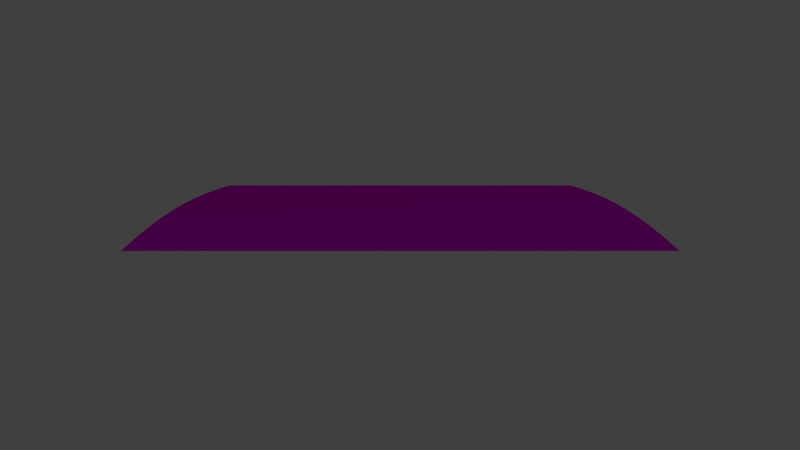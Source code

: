 # Source: track_ramp_top.blend  (saved by Blender 2.76.0; exported with 4.5.12 LTS)
import bpy
from mathutils import Matrix  # noqa: F401  (used for matrix-valued properties, if any)

bpy.ops.wm.read_factory_settings(use_empty=True)
scene = bpy.context.scene
scene.name = 'Scene'

# ---- collections
col_collection_1 = bpy.data.collections.new('Collection 1'); scene.collection.children.link(col_collection_1)

# ---- images (referenced by path relative to the original .blend; pixels are not part of the script)
import os
ASSET_DIR = os.environ.get("B2B_ASSET_DIR", "")  # directory of the original .blend (textures are referenced by path, not embedded)
HERE = os.path.dirname(os.path.abspath(__file__))  # packed textures are extracted next to this script under _unpacked/

def load_image(name, relpath, width, height, colorspace="sRGB"):
    """Load a texture the original file referenced (path relative to the .blend, or extracted next to this script)."""
    p = next((c for c in (os.path.join(HERE, relpath), os.path.join(ASSET_DIR, relpath)) if relpath and os.path.exists(c)), "")
    if p:
        img = bpy.data.images.load(p, check_existing=True)
        img.name = name
    else:  # same state as the original file: an image datablock whose file is absent (Cycles renders it pink)
        img = bpy.data.images.new(name, width, height)
        img.source = "FILE"
        img.filepath = "//" + (relpath or name)
    img.colorspace_settings.name = colorspace
    return img
img_grass_tga = load_image('grass.tga', 'grass.tga', 1024, 1024, 'sRGB')
img_pavement_tga = load_image('pavement.tga', 'pavement.tga', 1024, 1024, 'sRGB')

# ---- materials (node trees are filled in below, after node groups)
mat_grass = bpy.data.materials.new('grass')
mat_grass.alpha_threshold = 0.0
mat_grass.roughness = 0.5
mat_road = bpy.data.materials.new('road')
mat_road.alpha_threshold = 0.0
mat_road.roughness = 0.5

# ---- material node trees
mat_grass.use_nodes = True; mat_grass.node_tree.nodes.clear()
_N = mat_grass.node_tree.nodes; _L = mat_grass.node_tree.links
n0 = _N.new('ShaderNodeOutputMaterial'); n0.name = 'Material Output'; n0.location = (300, 300)
n1 = _N.new('ShaderNodeBsdfDiffuse'); n1.name = 'Diffuse BSDF'; n1.location = (10, 300)
n2 = _N.new('ShaderNodeTexImage'); n2.name = 'Image Texture'; n2.location = (-205, 284)
n2.width = 140
n2.image = img_grass_tga
_L.new(n1.outputs[0], n0.inputs[0])
_L.new(n2.outputs[0], n1.inputs[0])
n0.is_active_output = True
mat_road.use_nodes = True; mat_road.node_tree.nodes.clear()
_N = mat_road.node_tree.nodes; _L = mat_road.node_tree.links
n0 = _N.new('ShaderNodeBsdfDiffuse'); n0.name = 'Diffuse BSDF'; n0.location = (10, 300)
n1 = _N.new('ShaderNodeOutputMaterial'); n1.name = 'Material Output'; n1.location = (249, 295)
n2 = _N.new('ShaderNodeTexImage'); n2.name = 'Image Texture'; n2.location = (-347, 278)
n2.width = 258
n2.image = img_pavement_tga
_L.new(n0.outputs[0], n1.inputs[0])
_L.new(n2.outputs[0], n0.inputs[0])
n1.is_active_output = True

# ---- world
world_world = bpy.data.worlds.new('World'); scene.world = world_world
world_world.color = (0.05088, 0.05088, 0.05088)
world_world.use_sun_shadow = False
world_world.sun_shadow_jitter_overblur = 0.0
world_world.cycles.sampling_method = 'MANUAL'
world_world.cycles.sample_map_resolution = 256

# ---- cameras
cam_camera = bpy.data.cameras.new('Camera')
cam_camera.clip_end = 100.0
cam_camera.lens = 35.0
cam_camera.sensor_width = 32.0
cam_camera.sensor_height = 18.0
cam_camera.ortho_scale = 7.314
cam_camera.dof.focus_distance = 0.0

# ---- lights
light_lamp = bpy.data.lights.new('Lamp', 'POINT')
light_lamp.transmission_factor = 0.0
light_lamp.cutoff_distance = 30.0
light_lamp.energy = 100.0
light_lamp.shadow_buffer_clip_start = 1.001
light_lamp.shadow_soft_size = 0.1
light_lamp.shadow_maximum_resolution = 0.006
light_lamp.use_absolute_resolution = True
light_lamp.cycles.use_multiple_importance_sampling = False

# ---- meshes
me_plane_000 = bpy.data.meshes.new('Plane.000')
me_plane_000.from_pydata([(-1.0, -1.0, 0.9877), (1.0, -1.0, 1.0), (-1.0, 1.0, 0.9877), (1.0, 1.0, 1.0), (-3.0, -1.0, 0.9511), (-3.0, 1.0, 0.9511), (-5.0, -1.0, 0.891), (-5.0, 1.0, 0.891), (-7.0, -1.0, 0.809), (-7.0, 1.0, 0.809), (-9.0, -1.0, 0.7071), (-9.0, 1.0, 0.7071), (-11.0, -1.0, 0.5878), (-11.0, 1.0, 0.5878), (-13.0, -1.0, 0.454), (-13.0, 1.0, 0.454), (-15.0, -1.0, 0.309), (-15.0, 1.0, 0.309), (-17.0, -1.0, 0.1564), (-17.0, 1.0, 0.1564), (-19.0, -1.0, 0.0), (-19.0, 1.0, 0.0)], [], [(0, 1, 3, 2), (0, 2, 5, 4), (4, 5, 7, 6), (6, 7, 9, 8), (8, 9, 11, 10), (10, 11, 13, 12), (12, 13, 15, 14), (14, 15, 17, 16), (16, 17, 19, 18), (18, 19, 21, 20)])
_uv = me_plane_000.uv_layers.new(name='UVMap')
_uv.uv.foreach_set('vector', [0.9001, 3.167e-05, 1.0, 3.16e-05, 1.0, 0.09987, 0.9001, 0.09987, 0.9001, 3.167e-05, 0.9001, 0.09987, 0.8003, 0.09987, 0.8003, 3.176e-05, 0.8003, 3.176e-05, 0.8003, 0.09987, 0.7004, 0.09987, 0.7004, 3.186e-05, 0.7004, 3.186e-05, 0.7004, 0.09987, 0.6005, 0.09987, 0.6005, 3.192e-05, 0.6005, 3.192e-05, 0.6005, 0.09987, 0.5005, 0.09987, 0.5005, 3.198e-05, 0.5005, 3.198e-05, 0.5005, 0.09987, 0.4005, 0.09987, 0.4005, 3.201e-05, 0.4005, 3.201e-05, 0.4005, 0.09987, 0.3004, 0.09987, 0.3004, 3.204e-05, 0.3004, 3.204e-05, 0.3004, 0.09987, 0.2003, 0.09987, 0.2003, 3.206e-05, 0.2003, 3.206e-05, 0.2003, 0.09987, 0.1002, 0.09987, 0.1002, 3.203e-05, 0.1002, 3.203e-05, 0.1002, 0.09987, 3.16e-05, 0.09987, 3.169e-05, 3.205e-05])
me_plane_000.materials.append(mat_grass)
me_plane_000.use_remesh_preserve_volume = False
me_plane_000.use_remesh_preserve_attributes = False
me_plane_000.use_mirror_vertex_groups = False
me_plane_000.update()
me_plane_015 = bpy.data.meshes.new('Plane.015')
me_plane_015.from_pydata([(-1.0, -1.0, 0.9877), (1.0, -1.0, 1.0), (-1.0, 1.0, 0.9877), (1.0, 1.0, 1.0), (-3.0, -1.0, 0.9511), (-3.0, 1.0, 0.9511), (-5.0, -1.0, 0.891), (-5.0, 1.0, 0.891), (-7.0, -1.0, 0.809), (-7.0, 1.0, 0.809), (-9.0, -1.0, 0.7071), (-9.0, 1.0, 0.7071), (-11.0, -1.0, 0.5878), (-11.0, 1.0, 0.5878), (-13.0, -1.0, 0.454), (-13.0, 1.0, 0.454), (-15.0, -1.0, 0.309), (-15.0, 1.0, 0.309), (-17.0, -1.0, 0.1564), (-17.0, 1.0, 0.1564), (-19.0, -1.0, 0.0), (-19.0, 1.0, 0.0)], [], [(0, 1, 3, 2), (0, 2, 5, 4), (4, 5, 7, 6), (6, 7, 9, 8), (8, 9, 11, 10), (10, 11, 13, 12), (12, 13, 15, 14), (14, 15, 17, 16), (16, 17, 19, 18), (18, 19, 21, 20)])
_uv = me_plane_015.uv_layers.new(name='UVMap')
_uv.uv.foreach_set('vector', [0.9001, 3.167e-05, 1.0, 3.16e-05, 1.0, 0.09987, 0.9001, 0.09987, 0.9001, 3.167e-05, 0.9001, 0.09987, 0.8003, 0.09987, 0.8003, 3.176e-05, 0.8003, 3.176e-05, 0.8003, 0.09987, 0.7004, 0.09987, 0.7004, 3.186e-05, 0.7004, 3.186e-05, 0.7004, 0.09987, 0.6005, 0.09987, 0.6005, 3.192e-05, 0.6005, 3.192e-05, 0.6005, 0.09987, 0.5005, 0.09987, 0.5005, 3.198e-05, 0.5005, 3.198e-05, 0.5005, 0.09987, 0.4005, 0.09987, 0.4005, 3.201e-05, 0.4005, 3.201e-05, 0.4005, 0.09987, 0.3004, 0.09987, 0.3004, 3.204e-05, 0.3004, 3.204e-05, 0.3004, 0.09987, 0.2003, 0.09987, 0.2003, 3.206e-05, 0.2003, 3.206e-05, 0.2003, 0.09987, 0.1002, 0.09987, 0.1002, 3.203e-05, 0.1002, 3.203e-05, 0.1002, 0.09987, 3.16e-05, 0.09987, 3.169e-05, 3.205e-05])
me_plane_015.materials.append(mat_grass)
me_plane_015.use_remesh_preserve_volume = False
me_plane_015.use_remesh_preserve_attributes = False
me_plane_015.use_mirror_vertex_groups = False
me_plane_015.update()
me_plane_002 = bpy.data.meshes.new('Plane.002')
me_plane_002.from_pydata([(-1.0, -1.0, 0.9877), (1.0, -1.0, 1.0), (-1.0, 1.0, 0.9877), (1.0, 1.0, 1.0), (-3.0, -1.0, 0.9511), (-3.0, 1.0, 0.9511), (-5.0, -1.0, 0.891), (-5.0, 1.0, 0.891), (-7.0, -1.0, 0.809), (-7.0, 1.0, 0.809), (-9.0, -1.0, 0.7071), (-9.0, 1.0, 0.7071), (-11.0, -1.0, 0.5878), (-11.0, 1.0, 0.5878), (-13.0, -1.0, 0.454), (-13.0, 1.0, 0.454), (-15.0, -1.0, 0.309), (-15.0, 1.0, 0.309), (-17.0, -1.0, 0.1564), (-17.0, 1.0, 0.1564), (-19.0, -1.0, 0.0), (-19.0, 1.0, 0.0)], [], [(0, 1, 3, 2), (0, 2, 5, 4), (4, 5, 7, 6), (6, 7, 9, 8), (8, 9, 11, 10), (10, 11, 13, 12), (12, 13, 15, 14), (14, 15, 17, 16), (16, 17, 19, 18), (18, 19, 21, 20)])
_uv = me_plane_002.uv_layers.new(name='UVMap')
_uv.uv.foreach_set('vector', [1.0, 0.9002, 1.0, 1.0, 1.729e-06, 1.0, 1.609e-06, 0.9002, 1.0, 0.9002, 1.609e-06, 0.9002, 1.371e-06, 0.8004, 1.0, 0.8004, 1.0, 0.8004, 1.371e-06, 0.8004, 1.431e-06, 0.7005, 1.0, 0.7005, 1.0, 0.7005, 1.431e-06, 0.7005, 1.311e-06, 0.6005, 1.0, 0.6005, 1.0, 0.6005, 1.311e-06, 0.6005, 1.013e-06, 0.5005, 1.0, 0.5005, 1.0, 0.5005, 1.013e-06, 0.5005, 5.96e-07, 0.4005, 1.0, 0.4005, 1.0, 0.4005, 5.96e-07, 0.4005, 1.073e-06, 0.3004, 1.0, 0.3004, 1.0, 0.3004, 1.073e-06, 0.3004, 2.98e-07, 0.2003, 1.0, 0.2003, 1.0, 0.2003, 2.98e-07, 0.2003, 1.788e-07, 0.1001, 1.0, 0.1001, 1.0, 0.1001, 1.788e-07, 0.1001, 0.0, 0.0, 1.0, 0.0])
me_plane_002.materials.append(mat_road)
me_plane_002.use_remesh_preserve_volume = False
me_plane_002.use_remesh_preserve_attributes = False
me_plane_002.use_mirror_vertex_groups = False
me_plane_002.update()

# ---- objects
ob_grass_001 = bpy.data.objects.new('Grass.001', me_plane_000)
ob_grass = bpy.data.objects.new('Grass', me_plane_015)
ob_road = bpy.data.objects.new('Road', me_plane_002)
ob_lamp = bpy.data.objects.new('Lamp', light_lamp)
ob_camera = bpy.data.objects.new('Camera', cam_camera)

# ---- transforms, parenting, visibility, modifiers, constraints
ob_grass_001.location = (4.5, -4.0, 0.0)
ob_grass_001.scale = (0.5, 1.0, 1.0)
ob_grass_001.lineart.crease_threshold = 0.0
ob_grass.location = (4.5, 4.0, 0.0)
ob_grass.scale = (0.5, 1.0, 1.0)
ob_grass.lineart.crease_threshold = 0.0
ob_road.location = (4.5, 0.0, 0.0)
ob_road.scale = (0.5, 3.0, 1.0)
ob_road.lineart.crease_threshold = 0.0
ob_lamp.location = (17.07, 8.143, 5.904)
ob_lamp.rotation_euler = (0.6503, 0.05522, 1.866)
ob_lamp.lock_rotations_4d = False
ob_lamp.empty_display_type = 'ARROWS'
ob_lamp.color = (0.0, 0.0, 0.0, 0.0)
ob_lamp.lineart.crease_threshold = 0.0
ob_camera.location = (20.0, 0.0, 5.5)
ob_camera.rotation_euler = (1.309, 0.0, 1.571)
ob_camera.lock_rotations_4d = False
ob_camera.empty_display_type = 'ARROWS'
ob_camera.color = (0.0, 0.0, 0.0, 0.0)
ob_camera.display_type = 'WIRE'
ob_camera.lineart.crease_threshold = 0.0

# ---- collection membership
col_collection_1.objects.link(ob_grass_001)
col_collection_1.objects.link(ob_grass)
col_collection_1.objects.link(ob_road)
col_collection_1.objects.link(ob_lamp)
col_collection_1.objects.link(ob_camera)

# ---- scene / render settings (as saved in the file)
scene.camera = ob_camera
scene.frame_start = 1; scene.frame_end = 250; scene.frame_set(1)
scene.render.engine = 'CYCLES'
scene.render.resolution_percentage = 50
scene.render.dither_intensity = 0.0
scene.cycles.use_denoising = False
scene.cycles.samples = 10
scene.cycles.sampling_pattern = 'TABULATED_SOBOL'
scene.cycles.light_sampling_threshold = 0.0
scene.cycles.use_adaptive_sampling = False
scene.cycles.use_light_tree = False
scene.cycles.blur_glossy = 0.0
scene.cycles.pixel_filter_type = 'GAUSSIAN'
scene.cycles.sample_clamp_indirect = 0.0
scene.view_settings.view_transform = 'Standard'
bpy.context.view_layer.update()
